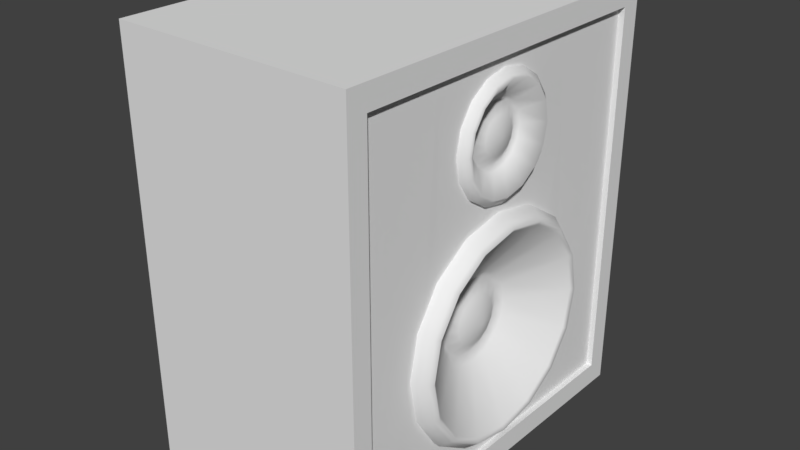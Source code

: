 # Source: box.blend  (saved by Blender 2.77.0; exported with 4.5.12 LTS)
import bpy
from mathutils import Matrix  # noqa: F401  (used for matrix-valued properties, if any)

bpy.ops.wm.read_factory_settings(use_empty=True)
scene = bpy.context.scene
scene.name = 'Scene'

# ---- collections
col_collection_1 = bpy.data.collections.new('Collection 1'); scene.collection.children.link(col_collection_1)

# ---- world
world_world = bpy.data.worlds.new('World'); scene.world = world_world
world_world.color = (0.05088, 0.05088, 0.05088)
world_world.use_sun_shadow = False
world_world.sun_shadow_jitter_overblur = 0.0
world_world.cycles.sampling_method = 'MANUAL'

# ---- meshes
me_circle_001 = bpy.data.meshes.new('Circle.001')
me_circle_001.from_pydata([(-1.264, 0.3256, 1.582), (-1.264, 0.6314, 1.786), (-1.264, -0.3957, 3.323), (-1.264, -0.7014, 3.119), (-1.264, -0.03501, 1.51), (-1.264, -0.3957, 1.582), (-1.264, 0.3256, 3.323), (-1.264, -0.03501, 3.395), (-1.264, -0.7014, 1.786), (-1.264, 0.6314, 3.119), (-1.264, -0.9057, 2.092), (-1.264, 0.8357, 2.813), (-1.264, -0.9774, 2.453), (-1.264, 0.8357, 2.092), (-1.264, 0.9074, 2.453), (-1.264, -0.9057, 2.813), (-1.279, 0.5858, 3.073), (-1.279, -0.8461, 2.117), (-1.279, 0.7761, 2.788), (-1.279, 0.8429, 2.453), (-1.279, 0.7761, 2.117), (-1.279, -0.9129, 2.453), (-1.279, -0.8461, 2.788), (-1.279, -0.03501, 1.575), (-1.279, -0.6558, 3.073), (-1.279, -0.371, 3.264), (-1.279, -0.371, 1.641), (-1.279, -0.6558, 1.832), (-1.279, 0.5858, 1.832), (-1.279, 0.301, 1.641), (-1.279, -0.03501, 3.33), (-1.279, 0.301, 3.264), (-1.047, -0.03501, 2.453), (-0.9724, 0.1656, 2.369), (-0.9724, 0.1185, 2.299), (-0.9724, 0.04809, 2.252), (-0.9724, -0.03501, 2.235), (-0.9724, -0.1181, 2.252), (-0.9724, -0.1885, 2.299), (-0.9724, -0.2356, 2.369), (-0.9724, -0.2522, 2.453), (-0.9724, -0.2356, 2.536), (-0.9724, -0.1885, 2.606), (-0.9724, -0.03501, 2.67), (-0.9724, 0.04809, 2.653), (-0.9724, -0.1181, 2.653), (-0.9724, 0.1821, 2.453), (-0.9724, 0.1656, 2.536), (-0.9724, 0.1185, 2.606), (-0.9145, 0.2731, 2.325), (-0.9145, 0.2008, 2.217), (-0.9145, 0.09262, 2.144), (-0.9145, -0.03501, 2.119), (-0.9145, -0.1626, 2.144), (-0.9145, -0.2708, 2.217), (-0.9145, -0.3431, 2.325), (-0.9145, -0.3685, 2.453), (-0.9145, -0.3431, 2.58), (-0.9145, -0.2708, 2.688), (-0.9145, -0.03501, 2.786), (-0.9145, 0.09262, 2.761), (-1.301, 0.8066, 2.104), (-1.197, -0.4177, 3.376), (-1.301, 0.6091, 1.808), (-1.301, 0.3136, 1.611), (-1.301, -0.03501, 1.542), (-1.301, -0.3836, 1.611), (-1.301, -0.6791, 1.808), (-1.301, -0.8766, 2.104), (-1.301, -0.9459, 2.453), (-1.301, -0.8766, 2.801), (-1.301, -0.6791, 3.097), (-1.301, -0.03501, 3.363), (-1.301, 0.3136, 3.294), (-1.301, 0.6091, 3.097), (-1.301, 0.8066, 2.801), (-1.301, 0.8759, 2.453), (-1.301, -0.3836, 3.294), (-0.9145, -0.1626, 2.761), (-0.9145, 0.2985, 2.453), (-1.197, 0.965, 2.453), (-1.197, 0.8889, 2.835), (-1.197, 0.6721, 3.16), (-1.197, 0.3477, 3.376), (-1.197, -0.03501, 3.453), (-0.9145, 0.2731, 2.58), (-1.197, -0.7421, 3.16), (-1.197, -0.9589, 2.835), (-1.197, -1.035, 2.453), (-1.197, -0.9589, 2.07), (-1.197, -0.7421, 1.745), (-1.197, -0.4177, 1.529), (-1.197, -0.03501, 1.453), (-1.197, 0.3477, 1.529), (-1.197, 0.6721, 1.745), (-1.197, 0.8889, 2.07), (-0.9145, 0.2008, 2.688), (-0.9552, 0.1159, 2.817), (-0.9552, 0.1159, 2.088), (-0.9552, -0.3138, 2.174), (-0.9552, -0.1859, 2.817), (-0.9552, 0.3593, 2.453), (-0.9552, -0.03501, 2.847), (-0.9552, 0.2438, 2.174), (-0.9552, -0.1859, 2.088), (-0.9552, -0.3138, 2.731), (-0.9552, -0.03501, 2.058), (-0.9552, -0.3993, 2.603), (-0.9552, -0.4293, 2.453), (-0.9552, 0.3293, 2.302), (-0.9552, 0.3293, 2.603), (-0.9552, -0.3993, 2.302), (-0.9552, 0.2438, 2.731), (-0.9097, -0.4128, 3.376), (-0.9097, 0.9698, 2.453), (-0.9097, 0.8937, 2.835), (-0.9097, 0.677, 3.16), (-0.9097, 0.3525, 3.376), (-0.9097, -0.03015, 3.453), (-0.9097, -0.7373, 3.16), (-0.9097, -0.954, 2.835), (-0.9097, -1.03, 2.453), (-0.9097, -0.954, 2.07), (-0.9097, -0.7373, 1.745), (-0.9097, -0.4128, 1.529), (-0.9097, -0.03015, 1.453), (-0.9097, 0.3525, 1.529), (-0.9097, 0.677, 1.745), (-0.9097, 0.8937, 2.07)], [], [(94, 93, 0, 1), (86, 62, 2, 3), (93, 92, 4, 0), (92, 91, 5, 4), (84, 83, 6, 7), (91, 90, 8, 5), (83, 82, 9, 6), (90, 89, 10, 8), (62, 84, 7, 2), (82, 81, 11, 9), (89, 88, 12, 10), (80, 95, 13, 14), (81, 80, 14, 11), (88, 87, 15, 12), (95, 94, 1, 13), (87, 86, 3, 15), (72, 73, 31, 30), (63, 64, 29, 28), (66, 67, 27, 26), (71, 77, 25, 24), (65, 66, 26, 23), (70, 71, 24, 22), (77, 72, 30, 25), (64, 65, 23, 29), (69, 70, 22, 21), (61, 63, 28, 20), (75, 76, 19, 18), (68, 69, 21, 17), (74, 75, 18, 16), (67, 68, 17, 27), (76, 61, 20, 19), (73, 74, 16, 31), (41, 42, 32), (39, 40, 32), (46, 33, 32), (40, 41, 32), (45, 43, 32), (33, 34, 32), (47, 46, 32), (34, 35, 32), (48, 47, 32), (35, 36, 32), (44, 48, 32), (36, 37, 32), (43, 44, 32), (37, 38, 32), (42, 45, 32), (38, 39, 32), (96, 85, 47, 48), (53, 54, 38, 37), (58, 78, 45, 42), (54, 55, 39, 38), (60, 96, 48, 44), (55, 56, 40, 39), (59, 60, 44, 43), (79, 49, 33, 46), (57, 58, 42, 41), (49, 50, 34, 33), (50, 51, 35, 34), (56, 57, 41, 40), (51, 52, 36, 35), (78, 59, 43, 45), (52, 53, 37, 36), (85, 79, 46, 47), (97, 112, 96, 60), (101, 109, 49, 79), (99, 111, 55, 54), (112, 110, 85, 96), (111, 108, 56, 55), (110, 101, 79, 85), (109, 103, 50, 49), (108, 107, 57, 56), (98, 106, 52, 51), (100, 102, 59, 78), (107, 105, 58, 57), (106, 104, 53, 52), (105, 100, 78, 58), (104, 99, 54, 53), (103, 98, 51, 50), (102, 97, 60, 59), (15, 3, 71, 70), (13, 1, 63, 61), (12, 15, 70, 69), (11, 14, 76, 75), (14, 13, 61, 76), (10, 12, 69, 68), (9, 11, 75, 74), (2, 7, 72, 77), (8, 10, 68, 67), (6, 9, 74, 73), (5, 8, 67, 66), (7, 6, 73, 72), (4, 5, 66, 65), (0, 4, 65, 64), (3, 2, 77, 71), (1, 0, 64, 63), (31, 16, 112, 97), (19, 20, 109, 101), (27, 17, 111, 99), (16, 18, 110, 112), (17, 21, 108, 111), (18, 19, 101, 110), (20, 28, 103, 109), (21, 22, 107, 108), (29, 23, 106, 98), (25, 30, 102, 100), (22, 24, 105, 107), (23, 26, 104, 106), (24, 25, 100, 105), (26, 27, 99, 104), (28, 29, 98, 103), (30, 31, 97, 102), (94, 95, 128, 127), (87, 88, 121, 120), (80, 81, 115, 114), (95, 80, 114, 128), (88, 89, 122, 121), (81, 82, 116, 115), (89, 90, 123, 122), (82, 83, 117, 116), (90, 91, 124, 123), (83, 84, 118, 117), (91, 92, 125, 124), (84, 62, 113, 118), (92, 93, 126, 125), (62, 86, 119, 113), (93, 94, 127, 126), (86, 87, 120, 119)])
me_circle_001.polygons.foreach_set('use_smooth', [True] * 128)
_uv = me_circle_001.uv_layers.new(name='UVMap')
_uv.uv.foreach_set('vector', [0.0, 0.0, 0.0, 0.0, 0.0, 0.0, 0.0, 0.0, 0.0, 0.0, 0.0, 0.0, 0.0, 0.0, 0.0, 0.0, 0.0, 0.0, 0.0, 0.0, 0.0, 0.0, 0.0, 0.0, 0.0, 0.0, 0.0, 0.0, 0.0, 0.0, 0.0, 0.0, 0.0, 0.0, 0.0, 0.0, 0.0, 0.0, 0.0, 0.0, 0.0, 0.0, 0.0, 0.0, 0.0, 0.0, 0.0, 0.0, 0.0, 0.0, 0.0, 0.0, 0.0, 0.0, 0.0, 0.0, 0.0, 0.0, 0.0, 0.0, 0.0, 0.0, 0.0, 0.0, 0.0, 0.0, 0.0, 0.0, 0.0, 0.0, 0.0, 0.0, 0.0, 0.0, 0.0, 0.0, 0.0, 0.0, 0.0, 0.0, 0.0, 0.0, 0.0, 0.0, 0.0, 0.0, 0.0, 0.0, 0.0, 0.0, 0.0, 0.0, 0.0, 0.0, 0.0, 0.0, 0.0, 0.0, 0.0, 0.0, 0.0, 0.0, 0.0, 0.0, 0.0, 0.0, 0.0, 0.0, 0.0, 0.0, 0.0, 0.0, 0.0, 0.0, 0.0, 0.0, 0.0, 0.0, 0.0, 0.0, 0.0, 0.0, 0.0, 0.0, 0.0, 0.0, 0.0, 0.0, 0.0, 0.0, 0.0, 0.0, 0.0, 0.0, 0.0, 0.0, 0.0, 0.0, 0.0, 0.0, 0.0, 0.0, 0.0, 0.0, 0.0, 0.0, 0.0, 0.0, 0.0, 0.0, 0.0, 0.0, 0.0, 0.0, 0.0, 0.0, 0.0, 0.0, 0.0, 0.0, 0.0, 0.0, 0.0, 0.0, 0.0, 0.0, 0.0, 0.0, 0.0, 0.0, 0.0, 0.0, 0.0, 0.0, 0.0, 0.0, 0.0, 0.0, 0.0, 0.0, 0.0, 0.0, 0.0, 0.0, 0.0, 0.0, 0.0, 0.0, 0.0, 0.0, 0.0, 0.0, 0.0, 0.0, 0.0, 0.0, 0.0, 0.0, 0.0, 0.0, 0.0, 0.0, 0.0, 0.0, 0.0, 0.0, 0.0, 0.0, 0.0, 0.0, 0.0, 0.0, 0.0, 0.0, 0.0, 0.0, 0.0, 0.0, 0.0, 0.0, 0.0, 0.0, 0.0, 0.0, 0.0, 0.0, 0.0, 0.0, 0.0, 0.0, 0.0, 0.0, 0.0, 0.0, 0.0, 0.0, 0.0, 0.0, 0.0, 0.0, 0.0, 0.0, 0.0, 0.0, 0.0, 0.0, 0.0, 0.0, 0.0, 0.0, 0.0, 0.0, 0.0, 0.0, 0.0, 0.0, 0.0, 0.0, 0.0, 0.0, 0.0, 0.0, 0.0, 0.0, 0.0, 0.0, 0.0, 0.0, 0.0, 0.0, 0.0, 0.0, 0.0, 0.0, 0.0, 0.0, 0.0, 0.0, 0.0, 0.0, 0.0, 0.0, 0.0, 0.0, 0.0, 0.0, 0.0, 0.0, 0.0, 0.0, 0.0, 0.0, 0.0, 0.0, 0.0, 0.0, 0.0, 0.0, 0.0, 0.0, 0.0, 0.0, 0.0, 0.0, 0.0, 0.0, 0.0, 0.0, 0.0, 0.0, 0.0, 0.0, 0.0, 0.0, 0.0, 0.0, 0.0, 0.0, 0.0, 0.0, 0.0, 0.0, 0.0, 0.0, 0.0, 0.0, 0.0, 0.0, 0.0, 0.0, 0.0, 0.0, 0.0, 0.0, 0.0, 0.0, 0.0, 0.0, 0.0, 0.0, 0.0, 0.0, 0.0, 0.0, 0.0, 0.0, 0.0, 0.0, 0.0, 0.0, 0.0, 0.0, 0.0, 0.0, 0.0, 0.0, 0.0, 0.0, 0.0, 0.0, 0.0, 0.0, 0.0, 0.0, 0.0, 0.0, 0.0, 0.0, 0.0, 0.0, 0.0, 0.0, 0.0, 0.0, 0.0, 0.0, 0.0, 0.0, 0.0, 0.0, 0.0, 0.0, 0.0, 0.0, 0.0, 0.0, 0.0, 0.0, 0.0, 0.0, 0.0, 0.0, 0.0, 0.0, 0.0, 0.0, 0.0, 0.0, 0.0, 0.0, 0.0, 0.0, 0.0, 0.0, 0.0, 0.0, 0.0, 0.0, 0.0, 0.0, 0.0, 0.0, 0.0, 0.0, 0.0, 0.0, 0.0, 0.0, 0.0, 0.0, 0.0, 0.0, 0.0, 0.0, 0.0, 0.0, 0.0, 0.0, 0.0, 0.0, 0.0, 0.0, 0.0, 0.0, 0.0, 0.0, 0.0, 0.0, 0.0, 0.0, 0.0, 0.0, 0.0, 0.0, 0.0, 0.0, 0.0, 0.0, 0.0, 0.0, 0.0, 0.0, 0.0, 0.0, 0.0, 0.0, 0.0, 0.0, 0.0, 0.0, 0.0, 0.0, 0.0, 0.0, 0.0, 0.0, 0.0, 0.0, 0.0, 0.0, 0.0, 0.0, 0.0, 0.0, 0.0, 0.0, 0.0, 0.0, 0.0, 0.0, 0.0, 0.0, 0.0, 0.0, 0.0, 0.0, 0.0, 0.0, 0.0, 0.0, 0.0, 0.0, 0.0, 0.0, 0.0, 0.0, 0.0, 0.0, 0.0, 0.0, 0.0, 0.0, 0.0, 0.0, 0.0, 0.0, 0.0, 0.0, 0.0, 0.0, 0.0, 0.0, 0.0, 0.0, 0.0, 0.0, 0.0, 0.0, 0.0, 0.0, 0.0, 0.0, 0.0, 0.0, 0.0, 0.0, 0.0, 0.0, 0.0, 0.0, 0.0, 0.0, 0.0, 0.0, 0.0, 0.0, 0.0, 0.0, 0.0, 0.0, 0.0, 0.0, 0.0, 0.0, 0.0, 0.0, 0.0, 0.0, 0.0, 0.0, 0.0, 0.0, 0.0, 0.0, 0.0, 0.0, 0.0, 0.0, 0.0, 0.0, 0.0, 0.0, 0.0, 0.0, 0.0, 0.0, 0.0, 0.0, 0.0, 0.0, 0.0, 0.0, 0.0, 0.0, 0.0, 0.0, 0.0, 0.0, 0.0, 0.0, 0.0, 0.0, 0.0, 0.0, 0.0, 0.0, 0.0, 0.0, 0.0, 0.0, 0.0, 0.0, 0.0, 0.0, 0.0, 0.0, 0.0, 0.0, 0.0, 0.0, 0.0, 0.0, 0.0, 0.0, 0.0, 0.0, 0.0, 0.0, 0.0, 0.0, 0.0, 0.0, 0.0, 0.0, 0.0, 0.0, 0.0, 0.0, 0.0, 0.0, 0.0, 0.0, 0.0, 0.0, 0.0, 0.0, 0.0, 0.0, 0.0, 0.0, 0.0, 0.0, 0.0, 0.0, 0.0, 0.0, 0.0, 0.0, 0.0, 0.0, 0.0, 0.0, 0.0, 0.0, 0.0, 0.0, 0.0, 0.0, 0.0, 0.0, 0.0, 0.0, 0.0, 0.0, 0.0, 0.0, 0.0, 0.0, 0.0, 0.0, 0.0, 0.0, 0.0, 0.0, 0.0, 0.0, 0.0, 0.0, 0.0, 0.0, 0.0, 0.0, 0.0, 0.0, 0.0, 0.0, 0.0, 0.0, 0.0, 0.0, 0.0, 0.0, 0.0, 0.0, 0.0, 0.0, 0.0, 0.0, 0.0, 0.0, 0.0, 0.0, 0.0, 0.0, 0.0, 0.0, 0.0, 0.0, 0.0, 0.0, 0.0, 0.0, 0.0, 0.0, 0.0, 0.0, 0.0, 0.0, 0.0, 0.0, 0.0, 0.0, 0.0, 0.0, 0.0, 0.0, 0.0, 0.0, 0.0, 0.0, 0.0, 0.0, 0.0, 0.0, 0.0, 0.0, 0.0, 0.0, 0.0, 0.0, 0.0, 0.0, 0.0, 0.0, 0.0, 0.0, 0.0, 0.0, 0.0, 0.0, 0.0, 0.0, 0.0, 0.0, 0.0, 0.0, 0.0, 0.0, 0.0, 0.0, 0.0, 0.0, 0.0, 0.0, 0.0, 0.0, 0.0, 0.0, 0.0, 0.0, 0.0, 0.0, 0.0, 0.0, 0.0, 0.0, 0.0, 0.0, 0.0, 0.0, 0.0, 0.0, 0.0, 0.0, 0.0, 0.0, 0.0, 0.0, 0.0, 0.0, 0.0, 0.0, 0.0, 0.0, 0.0, 0.0, 0.0, 0.0, 0.0, 0.0, 0.0, 0.0, 0.0, 0.0, 0.0, 0.0, 0.0, 0.0, 0.0, 0.0, 0.0, 0.0, 0.0, 0.0, 0.0, 0.0, 0.0, 0.0, 0.0, 0.0, 0.0, 0.0, 0.0, 0.0, 0.0, 0.0, 0.0, 0.0, 0.0, 0.0, 0.0, 0.0, 0.0, 0.0, 0.0, 0.0, 0.0, 0.0, 0.0, 0.0, 0.0, 0.0, 0.0, 0.0, 0.0, 0.0, 0.0, 0.0, 0.0, 0.0, 0.0, 0.0, 0.0, 0.0, 0.0, 0.0, 0.0, 0.0, 0.0, 0.0, 0.0, 0.0, 0.0, 0.0, 0.0, 0.0, 0.0, 0.0, 0.0, 0.0, 0.0, 0.0, 0.0, 0.0, 0.0, 0.0, 0.0, 0.0, 0.0, 0.0, 0.0, 0.0, 0.0, 0.0, 0.0, 0.0, 0.0, 0.0, 0.0, 0.0, 0.0, 0.0, 0.0, 0.0, 0.0, 0.0, 0.0, 0.0, 0.0, 0.0, 0.0, 0.0, 0.0, 0.0, 0.0, 0.0, 0.0, 0.0, 0.0, 0.0, 0.0, 0.0, 0.0, 0.0, 0.0, 0.0, 0.0, 0.0, 0.0, 0.0, 0.0, 0.0, 0.0, 0.0, 0.0, 0.0, 0.0, 0.0, 0.0, 0.0, 0.0, 0.0, 0.0, 0.0, 0.0, 0.0, 0.0, 0.0, 0.0, 0.0, 0.0, 0.0, 0.0, 0.0, 0.0, 0.0, 0.0, 0.0, 0.0, 0.0, 0.0, 0.0, 0.0, 0.0, 0.0, 0.0, 0.0, 0.0, 0.0, 0.0, 0.0, 0.0, 0.0, 0.0, 0.0, 0.0, 0.0, 0.0, 0.0, 0.0, 0.0, 0.0, 0.0, 0.0, 0.0, 0.0, 0.0, 0.0, 0.0, 0.0, 0.0, 0.0, 0.0, 0.0, 0.0, 0.0, 0.0, 0.0, 0.0, 0.0, 0.0, 0.0, 0.0, 0.0, 0.0, 0.0, 0.0, 0.0, 0.0, 0.0, 0.0, 0.0])
me_circle_001.use_remesh_preserve_volume = False
me_circle_001.use_remesh_preserve_attributes = False
me_circle_001.use_mirror_vertex_groups = False
me_circle_001.update()
me_circle_000 = bpy.data.meshes.new('Circle.000')
me_circle_000.from_pydata([(-1.197, -0.4042, 3.685), (-1.197, -0.5174, 3.854), (-1.197, -0.5571, 4.054), (-1.197, -0.5174, 4.254), (-1.197, -0.4042, 4.423), (-1.197, -0.2348, 4.536), (-1.197, -0.03501, 4.576), (-1.197, 0.1648, 4.536), (-1.197, 0.3342, 4.423), (-1.197, 0.4474, 4.254), (-1.197, 0.4871, 4.054), (-1.197, 0.4474, 3.854), (-1.197, 0.3342, 3.685), (-1.197, 0.1648, 3.572), (-1.197, -0.2348, 3.572), (-1.253, -0.2093, 3.633), (-1.253, -0.03501, 3.599), (-1.253, 0.1392, 3.633), (-1.253, 0.287, 3.732), (-1.253, 0.3857, 3.88), (-1.253, 0.4203, 4.054), (-1.253, 0.3857, 4.228), (-1.253, 0.287, 4.376), (-1.253, 0.1392, 4.475), (-1.253, -0.03501, 4.509), (-1.253, -0.2093, 4.475), (-1.253, -0.357, 4.376), (-1.253, -0.4557, 4.228), (-1.253, -0.4903, 4.054), (-1.253, -0.4557, 3.88), (-1.253, -0.357, 3.732), (-1.093, -0.133, 3.818), (-1.093, -0.03501, 3.798), (-1.093, 0.06295, 3.818), (-1.093, 0.146, 3.873), (-1.093, 0.2015, 3.956), (-1.093, 0.221, 4.054), (-1.093, 0.2015, 4.152), (-1.093, 0.146, 4.235), (-1.093, 0.06295, 4.291), (-1.093, -0.03501, 4.31), (-1.093, -0.133, 4.291), (-1.093, -0.216, 4.235), (-1.093, -0.2715, 4.152), (-1.093, -0.291, 4.054), (-1.093, -0.2715, 3.956), (-1.093, -0.216, 3.873), (-1.146, -0.09661, 3.905), (-1.146, -0.03501, 3.893), (-1.146, 0.0266, 3.905), (-1.146, 0.07883, 3.94), (-1.146, 0.1137, 3.992), (-1.146, 0.126, 4.054), (-1.146, 0.1137, 4.116), (-1.146, 0.07883, 4.168), (-1.146, 0.0266, 4.203), (-1.146, -0.03501, 4.215), (-1.146, -0.09661, 4.203), (-1.146, -0.1488, 4.168), (-1.146, -0.1837, 4.116), (-1.146, -0.196, 4.054), (-1.146, -0.1837, 3.992), (-1.146, -0.1488, 3.94), (-1.182, -0.03501, 4.054), (-1.197, -0.03501, 3.532), (-1.239, 0.1458, 4.491), (-1.239, -0.03501, 4.527), (-1.239, -0.2158, 3.618), (-1.239, -0.03501, 3.582), (-1.239, -0.2158, 4.491), (-1.239, 0.1458, 3.618), (-1.239, -0.3691, 4.388), (-1.239, 0.2991, 3.72), (-1.239, -0.4715, 4.235), (-1.239, 0.4015, 3.873), (-1.239, -0.5075, 4.054), (-1.239, 0.4375, 4.054), (-1.239, 0.4015, 4.235), (-1.239, -0.4715, 3.873), (-1.239, 0.2991, 4.388), (-1.239, -0.3691, 3.72), (-1.12, 0.07575, 4.321), (-1.12, -0.03501, 4.343), (-1.12, -0.1458, 3.787), (-1.12, -0.03501, 3.765), (-1.12, -0.1458, 4.321), (-1.12, 0.07575, 3.787), (-1.12, -0.2397, 4.259), (-1.12, 0.1696, 3.849), (-1.12, -0.3024, 4.165), (-1.12, 0.2324, 3.943), (-1.12, -0.3244, 4.054), (-1.12, 0.2544, 4.054), (-1.12, 0.2324, 4.165), (-1.12, -0.3024, 3.943), (-1.12, 0.1696, 4.259), (-1.12, -0.2397, 3.849), (-0.9577, -0.4002, 3.685), (-0.9577, -0.5134, 3.854), (-0.9577, -0.5531, 4.054), (-0.9577, -0.5134, 4.254), (-0.9577, -0.4002, 4.423), (-0.9577, -0.2308, 4.536), (-0.9577, -0.03096, 4.576), (-0.9577, 0.1689, 4.536), (-0.9577, 0.3382, 4.423), (-0.9577, 0.4514, 4.254), (-0.9577, 0.4912, 4.054), (-0.9577, 0.4514, 3.854), (-0.9577, 0.3382, 3.685), (-0.9577, 0.1689, 3.572), (-0.9577, -0.2308, 3.572), (-0.9577, -0.03096, 3.532)], [], [(66, 65, 23, 24), (68, 67, 15, 16), (69, 66, 24, 25), (70, 68, 16, 17), (71, 69, 25, 26), (72, 70, 17, 18), (73, 71, 26, 27), (74, 72, 18, 19), (75, 73, 27, 28), (77, 76, 20, 21), (76, 74, 19, 20), (78, 75, 28, 29), (79, 77, 21, 22), (80, 78, 29, 30), (65, 79, 22, 23), (67, 80, 30, 15), (82, 81, 39, 40), (84, 83, 31, 32), (85, 82, 40, 41), (86, 84, 32, 33), (87, 85, 41, 42), (88, 86, 33, 34), (89, 87, 42, 43), (90, 88, 34, 35), (91, 89, 43, 44), (93, 92, 36, 37), (92, 90, 35, 36), (94, 91, 44, 45), (95, 93, 37, 38), (96, 94, 45, 46), (81, 95, 38, 39), (83, 96, 46, 31), (45, 44, 60, 61), (38, 37, 53, 54), (46, 45, 61, 62), (39, 38, 54, 55), (31, 46, 62, 47), (40, 39, 55, 56), (32, 31, 47, 48), (41, 40, 56, 57), (33, 32, 48, 49), (42, 41, 57, 58), (34, 33, 49, 50), (43, 42, 58, 59), (35, 34, 50, 51), (44, 43, 59, 60), (37, 36, 52, 53), (36, 35, 51, 52), (50, 49, 63), (59, 58, 63), (51, 50, 63), (60, 59, 63), (53, 52, 63), (52, 51, 63), (61, 60, 63), (54, 53, 63), (62, 61, 63), (55, 54, 63), (47, 62, 63), (56, 55, 63), (48, 47, 63), (57, 56, 63), (49, 48, 63), (58, 57, 63), (14, 0, 80, 67), (7, 8, 79, 65), (0, 1, 78, 80), (8, 9, 77, 79), (1, 2, 75, 78), (10, 11, 74, 76), (9, 10, 76, 77), (2, 3, 73, 75), (11, 12, 72, 74), (3, 4, 71, 73), (12, 13, 70, 72), (4, 5, 69, 71), (13, 64, 68, 70), (5, 6, 66, 69), (64, 14, 67, 68), (6, 7, 65, 66), (15, 30, 96, 83), (23, 22, 95, 81), (30, 29, 94, 96), (22, 21, 93, 95), (29, 28, 91, 94), (20, 19, 90, 92), (21, 20, 92, 93), (28, 27, 89, 91), (19, 18, 88, 90), (27, 26, 87, 89), (18, 17, 86, 88), (26, 25, 85, 87), (17, 16, 84, 86), (25, 24, 82, 85), (16, 15, 83, 84), (24, 23, 81, 82), (11, 10, 107, 108), (10, 9, 106, 107), (3, 2, 99, 100), (12, 11, 108, 109), (4, 3, 100, 101), (13, 12, 109, 110), (5, 4, 101, 102), (64, 13, 110, 112), (6, 5, 102, 103), (14, 64, 112, 111), (7, 6, 103, 104), (0, 14, 111, 97), (8, 7, 104, 105), (1, 0, 97, 98), (9, 8, 105, 106), (2, 1, 98, 99)])
me_circle_000.polygons.foreach_set('use_smooth', [True] * 112)
_uv = me_circle_000.uv_layers.new(name='UVMap')
_uv.uv.foreach_set('vector', [0.0, 0.0, 0.0, 0.0, 0.0, 0.0, 0.0, 0.0, 0.0, 0.0, 0.0, 0.0, 0.0, 0.0, 0.0, 0.0, 0.0, 0.0, 0.0, 0.0, 0.0, 0.0, 0.0, 0.0, 0.0, 0.0, 0.0, 0.0, 0.0, 0.0, 0.0, 0.0, 0.0, 0.0, 0.0, 0.0, 0.0, 0.0, 0.0, 0.0, 0.0, 0.0, 0.0, 0.0, 0.0, 0.0, 0.0, 0.0, 0.0, 0.0, 0.0, 0.0, 0.0, 0.0, 0.0, 0.0, 0.0, 0.0, 0.0, 0.0, 0.0, 0.0, 0.0, 0.0, 0.0, 0.0, 0.0, 0.0, 0.0, 0.0, 0.0, 0.0, 0.0, 0.0, 0.0, 0.0, 0.0, 0.0, 0.0, 0.0, 0.0, 0.0, 0.0, 0.0, 0.0, 0.0, 0.0, 0.0, 0.0, 0.0, 0.0, 0.0, 0.0, 0.0, 0.0, 0.0, 0.0, 0.0, 0.0, 0.0, 0.0, 0.0, 0.0, 0.0, 0.0, 0.0, 0.0, 0.0, 0.0, 0.0, 0.0, 0.0, 0.0, 0.0, 0.0, 0.0, 0.0, 0.0, 0.0, 0.0, 0.0, 0.0, 0.0, 0.0, 0.0, 0.0, 0.0, 0.0, 0.0, 0.0, 0.0, 0.0, 0.0, 0.0, 0.0, 0.0, 0.0, 0.0, 0.0, 0.0, 0.0, 0.0, 0.0, 0.0, 0.0, 0.0, 0.0, 0.0, 0.0, 0.0, 0.0, 0.0, 0.0, 0.0, 0.0, 0.0, 0.0, 0.0, 0.0, 0.0, 0.0, 0.0, 0.0, 0.0, 0.0, 0.0, 0.0, 0.0, 0.0, 0.0, 0.0, 0.0, 0.0, 0.0, 0.0, 0.0, 0.0, 0.0, 0.0, 0.0, 0.0, 0.0, 0.0, 0.0, 0.0, 0.0, 0.0, 0.0, 0.0, 0.0, 0.0, 0.0, 0.0, 0.0, 0.0, 0.0, 0.0, 0.0, 0.0, 0.0, 0.0, 0.0, 0.0, 0.0, 0.0, 0.0, 0.0, 0.0, 0.0, 0.0, 0.0, 0.0, 0.0, 0.0, 0.0, 0.0, 0.0, 0.0, 0.0, 0.0, 0.0, 0.0, 0.0, 0.0, 0.0, 0.0, 0.0, 0.0, 0.0, 0.0, 0.0, 0.0, 0.0, 0.0, 0.0, 0.0, 0.0, 0.0, 0.0, 0.0, 0.0, 0.0, 0.0, 0.0, 0.0, 0.0, 0.0, 0.0, 0.0, 0.0, 0.0, 0.0, 0.0, 0.0, 0.0, 0.0, 0.0, 0.0, 0.0, 0.0, 0.0, 0.0, 0.0, 0.0, 0.0, 0.0, 0.0, 0.0, 0.0, 0.0, 0.0, 0.0, 0.0, 0.0, 0.0, 0.0, 0.0, 0.0, 0.0, 0.0, 0.0, 0.0, 0.0, 0.0, 0.0, 0.0, 0.0, 0.0, 0.0, 0.0, 0.0, 0.0, 0.0, 0.0, 0.0, 0.0, 0.0, 0.0, 0.0, 0.0, 0.0, 0.0, 0.0, 0.0, 0.0, 0.0, 0.0, 0.0, 0.0, 0.0, 0.0, 0.0, 0.0, 0.0, 0.0, 0.0, 0.0, 0.0, 0.0, 0.0, 0.0, 0.0, 0.0, 0.0, 0.0, 0.0, 0.0, 0.0, 0.0, 0.0, 0.0, 0.0, 0.0, 0.0, 0.0, 0.0, 0.0, 0.0, 0.0, 0.0, 0.0, 0.0, 0.0, 0.0, 0.0, 0.0, 0.0, 0.0, 0.0, 0.0, 0.0, 0.0, 0.0, 0.0, 0.0, 0.0, 0.0, 0.0, 0.0, 0.0, 0.0, 0.0, 0.0, 0.0, 0.0, 0.0, 0.0, 0.0, 0.0, 0.0, 0.0, 0.0, 0.0, 0.0, 0.0, 0.0, 0.0, 0.0, 0.0, 0.0, 0.0, 0.0, 0.0, 0.0, 0.0, 0.0, 0.0, 0.0, 0.0, 0.0, 0.0, 0.0, 0.0, 0.0, 0.0, 0.0, 0.0, 0.0, 0.0, 0.0, 0.0, 0.0, 0.0, 0.0, 0.0, 0.0, 0.0, 0.0, 0.0, 0.0, 0.0, 0.0, 0.0, 0.0, 0.0, 0.0, 0.0, 0.0, 0.0, 0.0, 0.0, 0.0, 0.0, 0.0, 0.0, 0.0, 0.0, 0.0, 0.0, 0.0, 0.0, 0.0, 0.0, 0.0, 0.0, 0.0, 0.0, 0.0, 0.0, 0.0, 0.0, 0.0, 0.0, 0.0, 0.0, 0.0, 0.0, 0.0, 0.0, 0.0, 0.0, 0.0, 0.0, 0.0, 0.0, 0.0, 0.0, 0.0, 0.0, 0.0, 0.0, 0.0, 0.0, 0.0, 0.0, 0.0, 0.0, 0.0, 0.0, 0.0, 0.0, 0.0, 0.0, 0.0, 0.0, 0.0, 0.0, 0.0, 0.0, 0.0, 0.0, 0.0, 0.0, 0.0, 0.0, 0.0, 0.0, 0.0, 0.0, 0.0, 0.0, 0.0, 0.0, 0.0, 0.0, 0.0, 0.0, 0.0, 0.0, 0.0, 0.0, 0.0, 0.0, 0.0, 0.0, 0.0, 0.0, 0.0, 0.0, 0.0, 0.0, 0.0, 0.0, 0.0, 0.0, 0.0, 0.0, 0.0, 0.0, 0.0, 0.0, 0.0, 0.0, 0.0, 0.0, 0.0, 0.0, 0.0, 0.0, 0.0, 0.0, 0.0, 0.0, 0.0, 0.0, 0.0, 0.0, 0.0, 0.0, 0.0, 0.0, 0.0, 0.0, 0.0, 0.0, 0.0, 0.0, 0.0, 0.0, 0.0, 0.0, 0.0, 0.0, 0.0, 0.0, 0.0, 0.0, 0.0, 0.0, 0.0, 0.0, 0.0, 0.0, 0.0, 0.0, 0.0, 0.0, 0.0, 0.0, 0.0, 0.0, 0.0, 0.0, 0.0, 0.0, 0.0, 0.0, 0.0, 0.0, 0.0, 0.0, 0.0, 0.0, 0.0, 0.0, 0.0, 0.0, 0.0, 0.0, 0.0, 0.0, 0.0, 0.0, 0.0, 0.0, 0.0, 0.0, 0.0, 0.0, 0.0, 0.0, 0.0, 0.0, 0.0, 0.0, 0.0, 0.0, 0.0, 0.0, 0.0, 0.0, 0.0, 0.0, 0.0, 0.0, 0.0, 0.0, 0.0, 0.0, 0.0, 0.0, 0.0, 0.0, 0.0, 0.0, 0.0, 0.0, 0.0, 0.0, 0.0, 0.0, 0.0, 0.0, 0.0, 0.0, 0.0, 0.0, 0.0, 0.0, 0.0, 0.0, 0.0, 0.0, 0.0, 0.0, 0.0, 0.0, 0.0, 0.0, 0.0, 0.0, 0.0, 0.0, 0.0, 0.0, 0.0, 0.0, 0.0, 0.0, 0.0, 0.0, 0.0, 0.0, 0.0, 0.0, 0.0, 0.0, 0.0, 0.0, 0.0, 0.0, 0.0, 0.0, 0.0, 0.0, 0.0, 0.0, 0.0, 0.0, 0.0, 0.0, 0.0, 0.0, 0.0, 0.0, 0.0, 0.0, 0.0, 0.0, 0.0, 0.0, 0.0, 0.0, 0.0, 0.0, 0.0, 0.0, 0.0, 0.0, 0.0, 0.0, 0.0, 0.0, 0.0, 0.0, 0.0, 0.0, 0.0, 0.0, 0.0, 0.0, 0.0, 0.0, 0.0, 0.0, 0.0, 0.0, 0.0, 0.0, 0.0, 0.0, 0.0, 0.0, 0.0, 0.0, 0.0, 0.0, 0.0, 0.0, 0.0, 0.0, 0.0, 0.0, 0.0, 0.0, 0.0, 0.0, 0.0, 0.0, 0.0, 0.0, 0.0, 0.0, 0.0, 0.0, 0.0, 0.0, 0.0, 0.0, 0.0, 0.0, 0.0, 0.0, 0.0, 0.0, 0.0, 0.0, 0.0, 0.0, 0.0, 0.0, 0.0, 0.0, 0.0, 0.0, 0.0, 0.0, 0.0, 0.0, 0.0, 0.0, 0.0, 0.0, 0.0, 0.0, 0.0, 0.0, 0.0, 0.0, 0.0, 0.0, 0.0, 0.0, 0.0, 0.0, 0.0, 0.0, 0.0, 0.0, 0.0, 0.0, 0.0, 0.0, 0.0, 0.0, 0.0, 0.0, 0.0, 0.0, 0.0, 0.0, 0.0, 0.0, 0.0, 0.0, 0.0, 0.0, 0.0, 0.0, 0.0, 0.0, 0.0, 0.0, 0.0, 0.0, 0.0, 0.0, 0.0, 0.0, 0.0, 0.0, 0.0, 0.0, 0.0, 0.0, 0.0, 0.0, 0.0, 0.0, 0.0, 0.0, 0.0, 0.0, 0.0, 0.0, 0.0, 0.0, 0.0, 0.0, 0.0, 0.0, 0.0, 0.0, 0.0, 0.0, 0.0, 0.0, 0.0, 0.0, 0.0, 0.0, 0.0, 0.0, 0.0, 0.0, 0.0, 0.0, 0.0, 0.0, 0.0, 0.0, 0.0, 0.0, 0.0])
me_circle_000.use_remesh_preserve_volume = False
me_circle_000.use_remesh_preserve_attributes = False
me_circle_000.use_mirror_vertex_groups = False
me_circle_000.update()
me_circle_003 = bpy.data.meshes.new('Circle.003')
me_circle_003.from_pydata([(-1.068, -1.538, 1.343), (-1.068, -1.538, 4.677), (-1.068, 1.433, 1.343), (-1.068, 1.433, 4.677), (1.076, 1.611, 4.877), (1.076, 1.611, 1.144), (1.076, -1.716, 4.877), (1.076, -1.716, 1.144), (-1.068, 1.611, 4.877), (-1.068, 1.611, 1.144), (-1.068, -1.716, 4.877), (-1.068, -1.716, 1.144), (-1.068, -1.538, 3.483), (-1.068, 1.433, 3.483), (1.076, -1.716, 3.483), (1.076, 1.611, 3.483), (-1.068, 1.611, 3.483), (-1.068, -1.716, 3.483), (-1.018, 1.434, 3.483), (-1.018, -1.537, 3.483), (-1.018, 1.434, 4.677), (-1.018, 1.434, 1.343), (-1.018, -1.537, 4.677), (-1.018, -1.537, 1.343), (-1.068, -0.7953, 4.677), (-1.068, -0.05263, 4.677), (-1.068, 0.6901, 4.677), (-1.068, 0.6901, 1.343), (-1.068, -0.05263, 1.343), (-1.068, -0.7953, 1.343), (1.076, -0.8843, 1.144), (1.076, -0.05263, 1.144), (1.076, 0.779, 1.144), (1.076, 0.779, 4.877), (1.076, -0.05263, 4.877), (1.076, -0.8843, 4.877), (-1.068, 0.779, 1.144), (-1.068, -0.05263, 1.144), (-1.068, -0.8843, 1.144), (-1.068, -0.8843, 4.877), (-1.068, -0.05263, 4.877), (-1.068, 0.779, 4.877), (1.076, -0.8843, 3.483), (1.076, -0.05263, 3.483), (1.076, 0.779, 3.483), (-1.018, 0.6909, 1.343), (-1.018, -0.0518, 1.343), (-1.018, -0.7945, 1.343), (-1.018, -0.7945, 4.677), (-1.018, -0.0518, 4.677), (-1.018, 0.6909, 4.677), (-1.018, -0.7945, 4.453), (-0.7226, -0.0468, 4.453), (-1.018, 0.6909, 4.453), (-1.018, -0.7945, 3.685), (-0.7226, -0.0468, 3.685), (-1.018, 0.6909, 3.685), (-1.02, -0.6818, 3.122), (-1.018, -0.0518, 3.224), (-1.017, 0.5909, 3.164), (-1.019, -0.7636, 1.928), (-1.018, -0.0518, 1.593), (-1.017, 0.6136, 1.843), (-1.016, -0.9316, 2.488), (-0.292, -0.03951, 2.488), (-1.021, 0.868, 2.488), (-1.018, -0.7945, 4.069), (-0.732, -0.04696, 4.069), (-1.018, 0.6909, 4.069), (-1.068, 0.3564, 4.677), (-1.068, 0.3564, 1.343), (1.076, 0.4054, 1.144), (1.076, 0.4054, 4.877), (-1.068, 0.4054, 1.144), (-1.068, 0.4054, 4.877), (1.076, 0.4054, 3.483), (-1.018, 0.3572, 1.343), (-1.018, 0.3572, 4.677), (-0.721, 0.2653, 4.416), (-0.7213, 0.2859, 3.74), (-1.018, 0.3572, 3.224), (-1.018, 0.3572, 1.752), (-0.2488, 0.3702, 2.488), (-0.7226, 0.3622, 4.069), (-1.068, -0.4074, 4.677), (-1.068, -0.4074, 1.343), (1.076, -0.4498, 1.144), (1.076, -0.4498, 4.877), (-1.068, -0.4498, 1.144), (-1.068, -0.4498, 4.877), (1.076, -0.4498, 3.483), (-1.018, -0.4065, 1.343), (-1.018, -0.4065, 4.677), (-0.7244, -0.2986, 4.378), (-0.7237, -0.3413, 3.729), (-1.018, -0.4065, 3.224), (-1.018, -0.4065, 1.752), (-0.2969, -0.3943, 2.488), (-0.7226, -0.4015, 4.069), (-1.068, 0.3779, 4.677), (1.076, 0.4295, 1.144), (-1.068, 0.4295, 4.877), (1.076, 0.4295, 3.483), (-1.018, 0.3788, 4.677), (-1.017, 0.2881, 4.418), (-1.017, 0.3073, 3.737), (-1.018, 0.3788, 3.224), (-1.018, 0.3788, 1.752), (-0.2698, 0.3914, 2.488), (-1.018, 0.3788, 4.069), (-1.068, 0.3779, 1.343), (1.076, 0.4295, 4.877), (-1.068, 0.4295, 1.144), (-1.018, 0.3788, 1.343), (-1.068, -0.4349, 1.343), (1.076, -0.4807, 4.877), (-1.068, -0.4807, 1.144), (-1.018, -0.4341, 1.343), (-1.068, -0.4349, 4.677), (1.076, -0.4807, 1.144), (-1.068, -0.4807, 4.877), (1.076, -0.4807, 3.483), (-1.018, -0.4341, 4.677), (-1.02, -0.3385, 4.383), (-1.019, -0.3781, 3.726), (-1.018, -0.4341, 3.224), (-1.018, -0.4341, 1.752), (-0.3238, -0.4223, 2.488), (-1.018, -0.4341, 4.069), (-1.018, -0.7945, 4.491), (-1.018, -0.0518, 4.491), (-1.018, 0.6909, 4.491), (-1.017, 0.2766, 4.46), (-1.02, -0.321, 4.428), (-1.017, 0.3033, 4.462), (-1.02, -0.3546, 4.433), (-1.018, -0.7945, 3.662), (-1.018, -0.0518, 3.662), (-1.018, 0.6909, 3.662), (-1.017, 0.2848, 3.714), (-1.019, -0.3493, 3.704), (-1.017, 0.311, 3.711), (-1.019, -0.3809, 3.701)], [], [(41, 8, 3, 26), (36, 9, 5, 32), (42, 14, 7, 30), (17, 10, 1, 12), (16, 15, 5, 9), (14, 17, 11, 7), (33, 4, 8, 41), (16, 9, 2, 13), (38, 11, 0, 29), (8, 16, 13, 3), (6, 10, 17, 14), (8, 4, 15, 16), (11, 17, 12, 0), (35, 6, 14, 42), (29, 0, 23, 47), (13, 2, 21, 18), (26, 3, 20, 50), (0, 12, 19, 23), (12, 1, 22, 19), (45, 62, 65, 59, 138, 56, 68, 53, 131, 50, 20, 18, 21), (3, 13, 18, 20), (19, 22, 48, 129, 51, 66, 54, 136, 57, 63, 60, 47, 23), (133, 92, 49, 130), (134, 103, 50, 131), (1, 24, 48, 22), (84, 25, 49, 92), (99, 26, 50, 103), (2, 27, 45, 21), (70, 28, 46, 76), (114, 29, 47, 117), (4, 33, 44, 15), (72, 34, 43, 75), (115, 35, 42, 121), (9, 36, 27, 2), (73, 37, 28, 70), (116, 38, 29, 114), (6, 35, 39, 10), (87, 34, 40, 89), (111, 33, 41, 101), (15, 44, 32, 5), (75, 43, 31, 71), (121, 42, 30, 119), (11, 38, 30, 7), (88, 37, 31, 86), (112, 36, 32, 100), (10, 39, 24, 1), (89, 40, 25, 84), (101, 41, 26, 99), (109, 104, 53, 68), (98, 93, 52, 67), (140, 94, 55, 137), (141, 105, 56, 138), (108, 106, 59, 65), (97, 95, 58, 64), (91, 96, 61, 46), (113, 107, 62, 45), (96, 97, 64, 61), (107, 108, 65, 62), (94, 98, 67, 55), (105, 109, 68, 56), (55, 67, 83, 79), (61, 64, 82, 81), (46, 61, 81, 76), (64, 58, 80, 82), (137, 55, 79, 139), (67, 52, 78, 83), (40, 74, 69, 25), (37, 73, 71, 31), (102, 75, 71, 100), (34, 72, 74, 40), (112, 73, 70, 110), (111, 72, 75, 102), (110, 70, 76, 113), (25, 69, 77, 49), (130, 49, 77, 132), (124, 128, 98, 94), (126, 127, 97, 96), (117, 126, 96, 91), (127, 125, 95, 97), (142, 124, 94, 140), (128, 123, 93, 98), (120, 89, 84, 118), (116, 88, 86, 119), (43, 90, 86, 31), (115, 87, 89, 120), (37, 88, 85, 28), (34, 87, 90, 43), (28, 85, 91, 46), (118, 84, 92, 122), (135, 122, 92, 133), (27, 110, 113, 45), (33, 111, 102, 44), (36, 112, 110, 27), (44, 102, 100, 32), (79, 83, 109, 105), (81, 82, 108, 107), (76, 81, 107, 113), (82, 80, 106, 108), (139, 79, 105, 141), (83, 78, 104, 109), (74, 101, 99, 69), (73, 112, 100, 71), (72, 111, 101, 74), (69, 99, 103, 77), (132, 77, 103, 134), (129, 48, 122, 135), (24, 118, 122, 48), (35, 115, 120, 39), (38, 116, 119, 30), (39, 120, 118, 24), (66, 51, 123, 128), (136, 54, 124, 142), (63, 57, 125, 127), (47, 60, 126, 117), (60, 63, 127, 126), (54, 66, 128, 124), (90, 121, 119, 86), (88, 116, 114, 85), (87, 115, 121, 90), (85, 114, 117, 91), (51, 129, 135, 123), (78, 132, 134, 104), (123, 135, 133, 93), (52, 130, 132, 78), (104, 134, 131, 53), (93, 133, 130, 52), (57, 136, 142, 125), (80, 139, 141, 106), (125, 142, 140, 95), (58, 137, 139, 80), (106, 141, 138, 59), (95, 140, 137, 58)])
_uv = me_circle_003.uv_layers.new(name='UVMap')
_uv.uv.foreach_set('vector', [0.0, 0.0, 0.0, 0.0, 0.0, 0.0, 0.0, 0.0, 0.0, 0.0, 0.0, 0.0, 0.0, 0.0, 0.0, 0.0, 0.0, 0.0, 0.0, 0.0, 0.0, 0.0, 0.0, 0.0, 0.0, 0.0, 0.0, 0.0, 0.0, 0.0, 0.0, 0.0, 0.0, 0.0, 0.0, 0.0, 0.0, 0.0, 0.0, 0.0, 0.0, 0.0, 0.0, 0.0, 0.0, 0.0, 0.0, 0.0, 0.0, 0.0, 0.0, 0.0, 0.0, 0.0, 0.0, 0.0, 0.0, 0.0, 0.0, 0.0, 0.0, 0.0, 0.0, 0.0, 0.0, 0.0, 0.0, 0.0, 0.0, 0.0, 0.0, 0.0, 0.0, 0.0, 0.0, 0.0, 0.0, 0.0, 0.0, 0.0, 0.0, 0.0, 0.0, 0.0, 0.0, 0.0, 0.0, 0.0, 0.0, 0.0, 0.0, 0.0, 0.0, 0.0, 0.0, 0.0, 0.0, 0.0, 0.0, 0.0, 0.0, 0.0, 0.0, 0.0, 0.0, 0.0, 0.0, 0.0, 0.0, 0.0, 0.0, 0.0, 0.0, 0.0, 0.0, 0.0, 0.0, 0.0, 0.0, 0.0, 0.0, 0.0, 0.0, 0.0, 0.0, 0.0, 0.0, 0.0, 0.0, 0.0, 0.0, 0.0, 0.0, 0.0, 0.0, 0.0, 0.0, 0.0, 0.0, 0.0, 0.0, 0.0, 0.0, 0.0, 0.0, 0.0, 0.0, 0.0, 0.0, 0.0, 0.0, 0.0, 0.0, 0.0, 0.0, 0.0, 0.0, 0.0, 0.0, 0.0, 0.0, 0.0, 0.0, 0.0, 0.0, 0.0, 0.0, 0.0, 0.0, 0.0, 0.0, 0.0, 0.0, 0.0, 0.0, 0.0, 0.0, 0.0, 0.0, 0.0, 0.0, 0.0, 0.0, 0.0, 0.0, 0.0, 0.0, 0.0, 0.0, 0.0, 0.0, 0.0, 0.0, 0.0, 0.0, 0.0, 0.0, 0.0, 0.0, 0.0, 0.0, 0.0, 0.0, 0.0, 0.0, 0.0, 0.0, 0.0, 0.0, 0.0, 0.0, 0.0, 0.0, 0.0, 0.0, 0.0, 0.0, 0.0, 0.0, 0.0, 0.0, 0.0, 0.0, 0.0, 0.0, 0.0, 0.0, 0.0, 0.0, 0.0, 0.0, 0.0, 0.0, 0.0, 0.0, 0.0, 0.0, 0.0, 0.0, 0.0, 0.0, 0.0, 0.0, 0.0, 0.0, 0.0, 0.0, 0.0, 0.0, 0.0, 0.0, 0.0, 0.0, 0.0, 0.0, 0.0, 0.0, 0.0, 0.0, 0.0, 0.0, 0.0, 0.0, 0.0, 0.0, 0.0, 0.0, 0.0, 0.0, 0.0, 0.0, 0.0, 0.0, 0.0, 0.0, 0.0, 0.0, 0.0, 0.0, 0.0, 0.0, 0.0, 0.0, 0.0, 0.0, 0.0, 0.0, 0.0, 0.0, 0.0, 0.0, 0.0, 0.0, 0.0, 0.0, 0.0, 0.0, 0.0, 0.0, 0.0, 0.0, 0.0, 0.0, 0.0, 0.0, 0.0, 0.0, 0.0, 0.0, 0.0, 0.0, 0.0, 0.0, 0.0, 0.0, 0.0, 0.0, 0.0, 0.0, 0.0, 0.0, 0.0, 0.0, 0.0, 0.0, 0.0, 0.0, 0.0, 0.0, 0.0, 0.0, 0.0, 0.0, 0.0, 0.0, 0.0, 0.0, 0.0, 0.0, 0.0, 0.0, 0.0, 0.0, 0.0, 0.0, 0.0, 0.0, 0.0, 0.0, 0.0, 0.0, 0.0, 0.0, 0.0, 0.0, 0.0, 0.0, 0.0, 0.0, 0.0, 0.0, 0.0, 0.0, 0.0, 0.0, 0.0, 0.0, 0.0, 0.0, 0.0, 0.0, 0.0, 0.0, 0.0, 0.0, 0.0, 0.0, 0.0, 0.0, 0.0, 0.0, 0.0, 0.0, 0.0, 0.0, 0.0, 0.0, 0.0, 0.0, 0.0, 0.0, 0.0, 0.0, 0.0, 0.0, 0.0, 0.0, 0.0, 0.0, 0.0, 0.0, 0.0, 0.0, 0.0, 0.0, 0.0, 0.0, 0.0, 0.0, 0.0, 0.0, 0.0, 0.0, 0.0, 0.0, 0.0, 0.0, 0.0, 0.0, 0.0, 0.0, 0.0, 0.0, 0.0, 0.0, 0.0, 0.0, 0.0, 0.0, 0.0, 0.0, 0.0, 0.0, 0.0, 0.0, 0.0, 0.0, 0.0, 0.0, 0.0, 0.0, 0.0, 0.0, 0.0, 0.0, 0.0, 0.0, 0.0, 0.0, 0.0, 0.0, 0.0, 0.0, 0.0, 0.0, 0.0, 0.0, 0.0, 0.0, 0.0, 0.0, 0.0, 0.0, 0.0, 0.0, 0.0, 0.0, 0.0, 0.0, 0.0, 0.0, 0.0, 0.0, 0.0, 0.0, 0.0, 0.0, 0.0, 0.0, 0.0, 0.0, 0.0, 0.0, 0.0, 0.0, 0.0, 0.0, 0.0, 0.0, 0.0, 0.0, 0.0, 0.0, 0.0, 0.0, 0.0, 0.0, 0.0, 0.0, 0.0, 0.0, 0.0, 0.0, 0.0, 0.0, 0.0, 0.0, 0.0, 0.0, 0.0, 0.0, 0.0, 0.0, 0.0, 0.0, 0.0, 0.0, 0.0, 0.0, 0.0, 0.0, 0.0, 0.0, 0.0, 0.0, 0.0, 0.0, 0.0, 0.0, 0.0, 0.0, 0.0, 0.0, 0.0, 0.0, 0.0, 0.0, 0.0, 0.0, 0.0, 0.0, 0.0, 0.0, 0.0, 0.0, 0.0, 0.0, 0.0, 0.0, 0.0, 0.0, 0.0, 0.0, 0.0, 0.0, 0.0, 0.0, 0.0, 0.0, 0.0, 0.0, 0.0, 0.0, 0.0, 0.0, 0.0, 0.0, 0.0, 0.0, 0.0, 0.0, 0.0, 0.0, 0.0, 0.0, 0.0, 0.0, 0.0, 0.0, 0.0, 0.0, 0.0, 0.0, 0.0, 0.0, 0.0, 0.0, 0.0, 0.0, 0.0, 0.0, 0.0, 0.0, 0.0, 0.0, 0.0, 0.0, 0.0, 0.0, 0.0, 0.0, 0.0, 0.0, 0.0, 0.0, 0.0, 0.0, 0.0, 0.0, 0.0, 0.0, 0.0, 0.0, 0.0, 0.0, 0.0, 0.0, 0.0, 0.0, 0.0, 0.0, 0.0, 0.0, 0.0, 0.0, 0.0, 0.0, 0.0, 0.0, 0.0, 0.0, 0.0, 0.0, 0.0, 0.0, 0.0, 0.0, 0.0, 0.0, 0.0, 0.0, 0.0, 0.0, 0.0, 0.0, 0.0, 0.0, 0.0, 0.0, 0.0, 0.0, 0.0, 0.0, 0.0, 0.0, 0.0, 0.0, 0.0, 0.0, 0.0, 0.0, 0.0, 0.0, 0.0, 0.0, 0.0, 0.0, 0.0, 0.0, 0.0, 0.0, 0.0, 0.0, 0.0, 0.0, 0.0, 0.0, 0.0, 0.0, 0.0, 0.0, 0.0, 0.0, 0.0, 0.0, 0.0, 0.0, 0.0, 0.0, 0.0, 0.0, 0.0, 0.0, 0.0, 0.0, 0.0, 0.0, 0.0, 0.0, 0.0, 0.0, 0.0, 0.0, 0.0, 0.0, 0.0, 0.0, 0.0, 0.0, 0.0, 0.0, 0.0, 0.0, 0.0, 0.0, 0.0, 0.0, 0.0, 0.0, 0.0, 0.0, 0.0, 0.0, 0.0, 0.0, 0.0, 0.0, 0.0, 0.0, 0.0, 0.0, 0.0, 0.0, 0.0, 0.0, 0.0, 0.0, 0.0, 0.0, 0.0, 0.0, 0.0, 0.0, 0.0, 0.0, 0.0, 0.0, 0.0, 0.0, 0.0, 0.0, 0.0, 0.0, 0.0, 0.0, 0.0, 0.0, 0.0, 0.0, 0.0, 0.0, 0.0, 0.0, 0.0, 0.0, 0.0, 0.0, 0.0, 0.0, 0.0, 0.0, 0.0, 0.0, 0.0, 0.0, 0.0, 0.0, 0.0, 0.0, 0.0, 0.0, 0.0, 0.0, 0.0, 0.0, 0.0, 0.0, 0.0, 0.0, 0.0, 0.0, 0.0, 0.0, 0.0, 0.0, 0.0, 0.0, 0.0, 0.0, 0.0, 0.0, 0.0, 0.0, 0.0, 0.0, 0.0, 0.0, 0.0, 0.0, 0.0, 0.0, 0.0, 0.0, 0.0, 0.0, 0.0, 0.0, 0.0, 0.0, 0.0, 0.0, 0.0, 0.0, 0.0, 0.0, 0.0, 0.0, 0.0, 0.0, 0.0, 0.0, 0.0, 0.0, 0.0, 0.0, 0.0, 0.0, 0.0, 0.0, 0.0, 0.0, 0.0, 0.0, 0.0, 0.0, 0.0, 0.0, 0.0, 0.0, 0.0, 0.0, 0.0, 0.0, 0.0, 0.0, 0.0, 0.0, 0.0, 0.0, 0.0, 0.0, 0.0, 0.0, 0.0, 0.0, 0.0, 0.0, 0.0, 0.0, 0.0, 0.0, 0.0, 0.0, 0.0, 0.0, 0.0, 0.0, 0.0, 0.0, 0.0, 0.0, 0.0, 0.0, 0.0, 0.0, 0.0, 0.0, 0.0, 0.0, 0.0, 0.0, 0.0, 0.0, 0.0, 0.0, 0.0, 0.0, 0.0, 0.0, 0.0, 0.0, 0.0, 0.0, 0.0, 0.0, 0.0, 0.0, 0.0, 0.0, 0.0, 0.0, 0.0, 0.0, 0.0, 0.0, 0.0, 0.0, 0.0, 0.0, 0.0, 0.0, 0.0, 0.0, 0.0, 0.0, 0.0, 0.0, 0.0, 0.0, 0.0, 0.0, 0.0, 0.0, 0.0, 0.0, 0.0, 0.0, 0.0, 0.0, 0.0, 0.0, 0.0, 0.0, 0.0, 0.0, 0.0, 0.0, 0.0, 0.0, 0.0, 0.0, 0.0, 0.0, 0.0, 0.0, 0.0, 0.0, 0.0, 0.0, 0.0, 0.0, 0.0, 0.0, 0.0, 0.0, 0.0, 0.0, 0.0, 0.0, 0.0, 0.0, 0.0, 0.0, 0.0, 0.0, 0.0, 0.0, 0.0, 0.0, 0.0, 0.0, 0.0, 0.0, 0.0, 0.0, 0.0, 0.0, 0.0, 0.0, 0.0, 0.0, 0.0, 0.0, 0.0, 0.0, 0.0, 0.0, 0.0, 0.0, 0.0, 0.0, 0.0, 0.0, 0.0, 0.0, 0.0, 0.0, 0.0, 0.0, 0.0, 0.0, 0.0, 0.0, 0.0, 0.0, 0.0, 0.0, 0.0, 0.0, 0.0, 0.0, 0.0, 0.0, 0.0, 0.0, 0.0, 0.0, 0.0, 0.0, 0.0, 0.0, 0.0, 0.0, 0.0, 0.0, 0.0, 0.0, 0.0, 0.0, 0.0, 0.0, 0.0, 0.0, 0.0, 0.0, 0.0, 0.0, 0.0, 0.0, 0.0, 0.0, 0.0, 0.0, 0.0, 0.0, 0.0, 0.0, 0.0, 0.0, 0.0, 0.0, 0.0, 0.0, 0.0, 0.0, 0.0, 0.0, 0.0, 0.0, 0.0, 0.0, 0.0, 0.0, 0.0, 0.0, 0.0, 0.0, 0.0, 0.0, 0.0, 0.0, 0.0, 0.0, 0.0, 0.0, 0.0, 0.0, 0.0, 0.0, 0.0, 0.0, 0.0])
me_circle_003.use_remesh_preserve_volume = False
me_circle_003.use_remesh_preserve_attributes = False
me_circle_003.use_mirror_vertex_groups = False
me_circle_003.update()

# ---- objects
ob_box_bottom = bpy.data.objects.new('Box_bottom', me_circle_001)
ob_box_top = bpy.data.objects.new('Box_top', me_circle_000)
ob_box = bpy.data.objects.new('Box', me_circle_003)

# ---- transforms, parenting, visibility, modifiers, constraints
ob_box_bottom.location = (-0.1273, 0.0, -1.129)
ob_box_bottom.rotation_euler = (0.0, 0.0, -3.159)
ob_box_bottom.lineart.crease_threshold = 0.0
ob_box_top.location = (-0.1524, 0.0, -1.129)
ob_box_top.rotation_euler = (0.0, 0.0, -3.159)
ob_box_top.lineart.crease_threshold = 0.0
ob_box.location = (0.0, 0.0, -1.129)
ob_box.rotation_euler = (0.0, 0.0, -3.159)
ob_box.lineart.crease_threshold = 0.0

# ---- collection membership
col_collection_1.objects.link(ob_box_bottom)
col_collection_1.objects.link(ob_box_top)
col_collection_1.objects.link(ob_box)

# ---- scene / render settings (as saved in the file)
scene.frame_start = 1; scene.frame_end = 250; scene.frame_set(1)
scene.render.engine = 'BLENDER_EEVEE_NEXT'
scene.render.resolution_percentage = 50
scene.render.dither_intensity = 0.0
scene.cycles.use_denoising = False
scene.cycles.samples = 128
scene.cycles.sampling_pattern = 'TABULATED_SOBOL'
scene.cycles.light_sampling_threshold = 0.0
scene.cycles.use_adaptive_sampling = False
scene.cycles.use_light_tree = False
scene.cycles.blur_glossy = 0.0
scene.cycles.sample_clamp_indirect = 0.0
scene.view_settings.view_transform = 'Standard'
bpy.context.view_layer.update()

# ---- added for rendering (the .blend has no active camera and no usable light): camera, sun
cam_auto = bpy.data.cameras.new('AutoCamera')
cam_auto.lens = 50.0
cam_auto.sensor_width = 36.0
cam_auto.clip_end = 1000.0
ob_auto_camera = bpy.data.objects.new('AutoCamera', cam_auto)
scene.collection.objects.link(ob_auto_camera)
ob_auto_camera.location = (5.15409, -6.0793, 5.96927)
ob_auto_camera.rotation_euler = (1.09748, -7.21219e-08, 0.694738)
scene.camera = ob_auto_camera
light_auto_sun = bpy.data.lights.new('AutoSun', 'SUN')
light_auto_sun.energy = 3.0
light_auto_sun.angle = 0.0523599
ob_auto_sun = bpy.data.objects.new('AutoSun', light_auto_sun)
scene.collection.objects.link(ob_auto_sun)
ob_auto_sun.rotation_euler = (0.872665, 0.174533, 0.523599)
bpy.context.view_layer.update()
